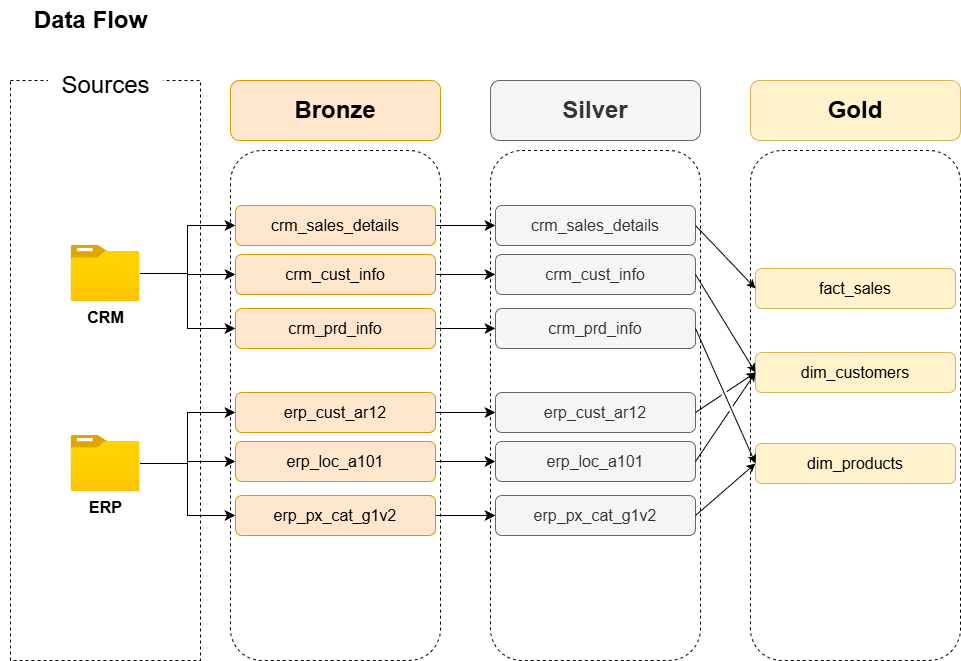

The diagram above was exported from draw.io. Its source (the exported page's mxGraphModel, read from the mxfile embedded in the PNG):
<mxGraphModel dx="704" dy="794" grid="1" gridSize="10" guides="1" tooltips="1" connect="1" arrows="1" fold="1" page="1" pageScale="1" pageWidth="850" pageHeight="1100" math="0" shadow="0">
  <root>
    <mxCell id="0" />
    <mxCell id="1" parent="0" />
    <mxCell id="fSHFucfjSwjT-3hdIuv0-1" parent="1" style="rounded=0;whiteSpace=wrap;html=1;fillColor=none;dashed=1;" value="" vertex="1">
      <mxGeometry height="580" width="190" x="110" y="120" as="geometry" />
    </mxCell>
    <mxCell id="fSHFucfjSwjT-3hdIuv0-2" parent="1" style="text;html=1;whiteSpace=wrap;strokeColor=none;fillColor=default;align=center;verticalAlign=middle;rounded=0;fontSize=24;" value="Sources" vertex="1">
      <mxGeometry height="30" width="115" x="147.5" y="110" as="geometry" />
    </mxCell>
    <mxCell id="fSHFucfjSwjT-3hdIuv0-5" parent="1" style="image;aspect=fixed;html=1;points=[];align=center;fontSize=12;image=img/lib/azure2/general/Folder_Blank.svg;" value="&lt;b&gt;&lt;font style=&quot;font-size: 16px;&quot;&gt;CRM&lt;/font&gt;&lt;/b&gt;" vertex="1">
      <mxGeometry height="56.00000000000001" width="69" x="170.5" y="285" as="geometry" />
    </mxCell>
    <mxCell id="fSHFucfjSwjT-3hdIuv0-7" parent="1" style="image;aspect=fixed;html=1;points=[];align=center;fontSize=12;image=img/lib/azure2/general/Folder_Blank.svg;" value="&lt;b&gt;&lt;font style=&quot;font-size: 16px;&quot;&gt;ERP&lt;/font&gt;&lt;/b&gt;" vertex="1">
      <mxGeometry height="56.00000000000001" width="69" x="170.5" y="475" as="geometry" />
    </mxCell>
    <mxCell id="fSHFucfjSwjT-3hdIuv0-8" parent="1" style="rounded=1;whiteSpace=wrap;html=1;fillColor=#ffe6cc;strokeColor=#d79b00;" value="&lt;font style=&quot;font-size: 24px;&quot;&gt;&lt;b&gt;Bronze&lt;/b&gt;&lt;/font&gt;" vertex="1">
      <mxGeometry height="60" width="210" x="330" y="120" as="geometry" />
    </mxCell>
    <mxCell id="fSHFucfjSwjT-3hdIuv0-9" parent="1" style="rounded=1;whiteSpace=wrap;html=1;fillColor=none;strokeColor=default;dashed=1;" value="" vertex="1">
      <mxGeometry height="510" width="210" x="330" y="190" as="geometry" />
    </mxCell>
    <mxCell id="hIagv9pvdiPK_Z2K1eeF-9" edge="1" parent="1" source="fSHFucfjSwjT-3hdIuv0-10" style="edgeStyle=none;curved=1;rounded=0;orthogonalLoop=1;jettySize=auto;html=1;fontSize=12;startSize=8;endSize=8;" target="hIagv9pvdiPK_Z2K1eeF-3">
      <mxGeometry relative="1" as="geometry" />
    </mxCell>
    <mxCell id="fSHFucfjSwjT-3hdIuv0-10" parent="1" style="rounded=1;whiteSpace=wrap;html=1;fillColor=#ffe6cc;strokeColor=#d79b00;" value="&lt;font style=&quot;font-size: 16px;&quot;&gt;crm_sales_details&lt;/font&gt;" vertex="1">
      <mxGeometry height="40" width="200" x="335" y="245" as="geometry" />
    </mxCell>
    <mxCell id="hIagv9pvdiPK_Z2K1eeF-10" edge="1" parent="1" source="fSHFucfjSwjT-3hdIuv0-11" style="edgeStyle=none;curved=1;rounded=0;orthogonalLoop=1;jettySize=auto;html=1;fontSize=12;startSize=8;endSize=8;" target="hIagv9pvdiPK_Z2K1eeF-4">
      <mxGeometry relative="1" as="geometry" />
    </mxCell>
    <mxCell id="fSHFucfjSwjT-3hdIuv0-11" parent="1" style="rounded=1;whiteSpace=wrap;html=1;fillColor=#ffe6cc;strokeColor=#d79b00;" value="&lt;span style=&quot;font-size: 16px;&quot;&gt;crm_cust_info&lt;/span&gt;" vertex="1">
      <mxGeometry height="40" width="200" x="335" y="294" as="geometry" />
    </mxCell>
    <mxCell id="hIagv9pvdiPK_Z2K1eeF-11" edge="1" parent="1" source="fSHFucfjSwjT-3hdIuv0-12" style="edgeStyle=none;curved=1;rounded=0;orthogonalLoop=1;jettySize=auto;html=1;fontSize=12;startSize=8;endSize=8;" target="hIagv9pvdiPK_Z2K1eeF-5">
      <mxGeometry relative="1" as="geometry" />
    </mxCell>
    <mxCell id="fSHFucfjSwjT-3hdIuv0-12" parent="1" style="rounded=1;whiteSpace=wrap;html=1;fillColor=#ffe6cc;strokeColor=#d79b00;" value="&lt;font style=&quot;font-size: 16px;&quot;&gt;crm_prd_info&lt;/font&gt;" vertex="1">
      <mxGeometry height="40" width="200" x="335" y="348" as="geometry" />
    </mxCell>
    <mxCell id="fSHFucfjSwjT-3hdIuv0-17" edge="1" parent="1" source="fSHFucfjSwjT-3hdIuv0-5" style="edgeStyle=elbowEdgeStyle;elbow=horizontal;endArrow=classic;html=1;curved=0;rounded=0;endSize=8;startSize=8;fontSize=12;" target="fSHFucfjSwjT-3hdIuv0-10" value="">
      <mxGeometry height="50" relative="1" width="50" as="geometry">
        <mxPoint x="232.5" y="315" as="sourcePoint" />
        <mxPoint x="282.5" y="265" as="targetPoint" />
      </mxGeometry>
    </mxCell>
    <mxCell id="fSHFucfjSwjT-3hdIuv0-18" edge="1" parent="1" source="fSHFucfjSwjT-3hdIuv0-5" style="edgeStyle=elbowEdgeStyle;elbow=horizontal;endArrow=classic;html=1;curved=0;rounded=0;endSize=8;startSize=8;fontSize=12;" target="fSHFucfjSwjT-3hdIuv0-11" value="">
      <mxGeometry height="50" relative="1" width="50" as="geometry">
        <mxPoint x="390" y="455" as="sourcePoint" />
        <mxPoint x="440" y="405" as="targetPoint" />
      </mxGeometry>
    </mxCell>
    <mxCell id="fSHFucfjSwjT-3hdIuv0-20" edge="1" parent="1" source="fSHFucfjSwjT-3hdIuv0-5" style="edgeStyle=elbowEdgeStyle;elbow=horizontal;endArrow=classic;html=1;curved=0;rounded=0;endSize=8;startSize=8;fontSize=12;" target="fSHFucfjSwjT-3hdIuv0-12" value="">
      <mxGeometry height="50" relative="1" width="50" as="geometry">
        <mxPoint x="390" y="455" as="sourcePoint" />
        <mxPoint x="440" y="405" as="targetPoint" />
      </mxGeometry>
    </mxCell>
    <mxCell id="hIagv9pvdiPK_Z2K1eeF-12" edge="1" parent="1" source="fSHFucfjSwjT-3hdIuv0-22" style="edgeStyle=none;curved=1;rounded=0;orthogonalLoop=1;jettySize=auto;html=1;fontSize=12;startSize=8;endSize=8;" target="hIagv9pvdiPK_Z2K1eeF-6">
      <mxGeometry relative="1" as="geometry" />
    </mxCell>
    <mxCell id="fSHFucfjSwjT-3hdIuv0-22" parent="1" style="rounded=1;whiteSpace=wrap;html=1;fillColor=#ffe6cc;strokeColor=#d79b00;" value="&lt;font style=&quot;font-size: 16px;&quot;&gt;erp_cust_ar12&lt;/font&gt;" vertex="1">
      <mxGeometry height="40" width="200" x="335" y="432" as="geometry" />
    </mxCell>
    <mxCell id="hIagv9pvdiPK_Z2K1eeF-13" edge="1" parent="1" source="fSHFucfjSwjT-3hdIuv0-23" style="edgeStyle=none;curved=1;rounded=0;orthogonalLoop=1;jettySize=auto;html=1;fontSize=12;startSize=8;endSize=8;" target="hIagv9pvdiPK_Z2K1eeF-7">
      <mxGeometry relative="1" as="geometry" />
    </mxCell>
    <mxCell id="fSHFucfjSwjT-3hdIuv0-23" parent="1" style="rounded=1;whiteSpace=wrap;html=1;fillColor=#ffe6cc;strokeColor=#d79b00;" value="&lt;span style=&quot;font-size: 16px;&quot;&gt;erp_loc_a101&lt;/span&gt;" vertex="1">
      <mxGeometry height="40" width="200" x="335" y="481" as="geometry" />
    </mxCell>
    <mxCell id="hIagv9pvdiPK_Z2K1eeF-14" edge="1" parent="1" source="fSHFucfjSwjT-3hdIuv0-24" style="edgeStyle=none;curved=1;rounded=0;orthogonalLoop=1;jettySize=auto;html=1;fontSize=12;startSize=8;endSize=8;" target="hIagv9pvdiPK_Z2K1eeF-8">
      <mxGeometry relative="1" as="geometry" />
    </mxCell>
    <mxCell id="fSHFucfjSwjT-3hdIuv0-24" parent="1" style="rounded=1;whiteSpace=wrap;html=1;fillColor=#ffe6cc;strokeColor=#d79b00;" value="&lt;font style=&quot;font-size: 16px;&quot;&gt;erp_px_cat_g1v2&lt;/font&gt;" vertex="1">
      <mxGeometry height="40" width="200" x="335" y="535" as="geometry" />
    </mxCell>
    <mxCell id="fSHFucfjSwjT-3hdIuv0-25" edge="1" parent="1" source="fSHFucfjSwjT-3hdIuv0-7" style="edgeStyle=elbowEdgeStyle;elbow=horizontal;endArrow=classic;html=1;curved=0;rounded=0;endSize=8;startSize=8;fontSize=12;" target="fSHFucfjSwjT-3hdIuv0-22" value="">
      <mxGeometry height="50" relative="1" width="50" as="geometry">
        <mxPoint x="330" y="395" as="sourcePoint" />
        <mxPoint x="425" y="450" as="targetPoint" />
      </mxGeometry>
    </mxCell>
    <mxCell id="fSHFucfjSwjT-3hdIuv0-26" edge="1" parent="1" source="fSHFucfjSwjT-3hdIuv0-7" style="edgeStyle=elbowEdgeStyle;elbow=horizontal;endArrow=classic;html=1;curved=0;rounded=0;endSize=8;startSize=8;fontSize=12;" target="fSHFucfjSwjT-3hdIuv0-23" value="">
      <mxGeometry height="50" relative="1" width="50" as="geometry">
        <mxPoint x="380" y="475" as="sourcePoint" />
        <mxPoint x="475" y="530" as="targetPoint" />
      </mxGeometry>
    </mxCell>
    <mxCell id="fSHFucfjSwjT-3hdIuv0-27" edge="1" parent="1" source="fSHFucfjSwjT-3hdIuv0-7" style="edgeStyle=elbowEdgeStyle;elbow=horizontal;endArrow=classic;html=1;curved=0;rounded=0;endSize=8;startSize=8;fontSize=12;" target="fSHFucfjSwjT-3hdIuv0-24" value="">
      <mxGeometry height="50" relative="1" width="50" as="geometry">
        <mxPoint x="180" y="464.9999999999998" as="sourcePoint" />
        <mxPoint x="405.5" y="562" as="targetPoint" />
      </mxGeometry>
    </mxCell>
    <mxCell id="fSHFucfjSwjT-3hdIuv0-29" parent="1" style="text;strokeColor=none;fillColor=none;html=1;fontSize=24;fontStyle=1;verticalAlign=middle;align=center;" value="Data Flow" vertex="1">
      <mxGeometry height="40" width="180" x="100" y="40" as="geometry" />
    </mxCell>
    <mxCell id="hIagv9pvdiPK_Z2K1eeF-1" parent="1" style="rounded=1;whiteSpace=wrap;html=1;fillColor=#f5f5f5;strokeColor=#666666;fontColor=#333333;" value="&lt;font style=&quot;font-size: 24px;&quot;&gt;&lt;b&gt;Silver&lt;/b&gt;&lt;/font&gt;" vertex="1">
      <mxGeometry height="60" width="210" x="590" y="120" as="geometry" />
    </mxCell>
    <mxCell id="hIagv9pvdiPK_Z2K1eeF-2" parent="1" style="rounded=1;whiteSpace=wrap;html=1;fillColor=none;strokeColor=default;dashed=1;" value="" vertex="1">
      <mxGeometry height="510" width="210" x="590" y="190" as="geometry" />
    </mxCell>
    <mxCell id="hIagv9pvdiPK_Z2K1eeF-3" parent="1" style="rounded=1;whiteSpace=wrap;html=1;fillColor=#f5f5f5;strokeColor=#666666;fontColor=#333333;" value="&lt;font style=&quot;font-size: 16px;&quot;&gt;crm_sales_details&lt;/font&gt;" vertex="1">
      <mxGeometry height="40" width="200" x="595" y="245" as="geometry" />
    </mxCell>
    <mxCell id="hIagv9pvdiPK_Z2K1eeF-4" parent="1" style="rounded=1;whiteSpace=wrap;html=1;fillColor=#f5f5f5;strokeColor=#666666;fontColor=#333333;" value="&lt;span style=&quot;font-size: 16px;&quot;&gt;crm_cust_info&lt;/span&gt;" vertex="1">
      <mxGeometry height="40" width="200" x="595" y="294" as="geometry" />
    </mxCell>
    <mxCell id="hIagv9pvdiPK_Z2K1eeF-5" parent="1" style="rounded=1;whiteSpace=wrap;html=1;fillColor=#f5f5f5;strokeColor=#666666;fontColor=#333333;" value="&lt;font style=&quot;font-size: 16px;&quot;&gt;crm_prd_info&lt;/font&gt;" vertex="1">
      <mxGeometry height="40" width="200" x="595" y="348" as="geometry" />
    </mxCell>
    <mxCell id="hIagv9pvdiPK_Z2K1eeF-6" parent="1" style="rounded=1;whiteSpace=wrap;html=1;fillColor=#f5f5f5;strokeColor=#666666;fontColor=#333333;" value="&lt;font style=&quot;font-size: 16px;&quot;&gt;erp_cust_ar12&lt;/font&gt;" vertex="1">
      <mxGeometry height="40" width="200" x="595" y="432" as="geometry" />
    </mxCell>
    <mxCell id="hIagv9pvdiPK_Z2K1eeF-7" parent="1" style="rounded=1;whiteSpace=wrap;html=1;fillColor=#f5f5f5;strokeColor=#666666;fontColor=#333333;" value="&lt;span style=&quot;font-size: 16px;&quot;&gt;erp_loc_a101&lt;/span&gt;" vertex="1">
      <mxGeometry height="40" width="200" x="595" y="481" as="geometry" />
    </mxCell>
    <mxCell id="hIagv9pvdiPK_Z2K1eeF-8" parent="1" style="rounded=1;whiteSpace=wrap;html=1;fillColor=#f5f5f5;strokeColor=#666666;fontColor=#333333;" value="&lt;font style=&quot;font-size: 16px;&quot;&gt;erp_px_cat_g1v2&lt;/font&gt;" vertex="1">
      <mxGeometry height="40" width="200" x="595" y="535" as="geometry" />
    </mxCell>
    <mxCell id="OQRlWXk8Oi-YEzEZhO3H-1" parent="1" style="rounded=1;whiteSpace=wrap;html=1;fillColor=#fff2cc;strokeColor=#d6b656;" value="&lt;span style=&quot;font-size: 24px;&quot;&gt;&lt;b&gt;Gold&lt;/b&gt;&lt;/span&gt;" vertex="1">
      <mxGeometry height="60" width="210" x="850" y="120" as="geometry" />
    </mxCell>
    <mxCell id="OQRlWXk8Oi-YEzEZhO3H-2" parent="1" style="rounded=1;whiteSpace=wrap;html=1;fillColor=none;strokeColor=default;dashed=1;" value="" vertex="1">
      <mxGeometry height="510" width="210" x="850" y="190" as="geometry" />
    </mxCell>
    <mxCell id="OQRlWXk8Oi-YEzEZhO3H-3" parent="1" style="rounded=1;whiteSpace=wrap;html=1;fillColor=#fff2cc;strokeColor=#d6b656;" value="&lt;font style=&quot;font-size: 16px;&quot;&gt;fact_sales&lt;/font&gt;" vertex="1">
      <mxGeometry height="40" width="200" x="855" y="308" as="geometry" />
    </mxCell>
    <mxCell id="OQRlWXk8Oi-YEzEZhO3H-4" parent="1" style="rounded=1;whiteSpace=wrap;html=1;fillColor=#fff2cc;strokeColor=#d6b656;" value="&lt;span style=&quot;font-size: 16px;&quot;&gt;dim_customers&lt;/span&gt;" vertex="1">
      <mxGeometry height="40" width="200" x="855" y="392" as="geometry" />
    </mxCell>
    <mxCell id="OQRlWXk8Oi-YEzEZhO3H-5" parent="1" style="rounded=1;whiteSpace=wrap;html=1;fillColor=#fff2cc;strokeColor=#d6b656;" value="&lt;font style=&quot;font-size: 16px;&quot;&gt;dim_products&lt;/font&gt;" vertex="1">
      <mxGeometry height="40" width="200" x="855" y="483" as="geometry" />
    </mxCell>
    <mxCell id="OQRlWXk8Oi-YEzEZhO3H-18" edge="1" parent="1" source="hIagv9pvdiPK_Z2K1eeF-3" style="endArrow=classic;html=1;rounded=0;exitX=1;exitY=0.5;exitDx=0;exitDy=0;entryX=0;entryY=0.5;entryDx=0;entryDy=0;jumpStyle=gap;" target="OQRlWXk8Oi-YEzEZhO3H-3" value="">
      <mxGeometry height="50" relative="1" width="50" as="geometry">
        <mxPoint x="810" y="440" as="sourcePoint" />
        <mxPoint x="860" y="390" as="targetPoint" />
      </mxGeometry>
    </mxCell>
    <mxCell id="OQRlWXk8Oi-YEzEZhO3H-19" edge="1" parent="1" source="hIagv9pvdiPK_Z2K1eeF-4" style="endArrow=classic;html=1;rounded=0;exitX=1;exitY=0.5;exitDx=0;exitDy=0;entryX=0;entryY=0.5;entryDx=0;entryDy=0;jumpStyle=gap;" target="OQRlWXk8Oi-YEzEZhO3H-4" value="">
      <mxGeometry height="50" relative="1" width="50" as="geometry">
        <mxPoint x="810" y="440" as="sourcePoint" />
        <mxPoint x="860" y="390" as="targetPoint" />
      </mxGeometry>
    </mxCell>
    <mxCell id="OQRlWXk8Oi-YEzEZhO3H-20" edge="1" parent="1" source="hIagv9pvdiPK_Z2K1eeF-5" style="endArrow=classic;html=1;rounded=0;exitX=1;exitY=0.5;exitDx=0;exitDy=0;entryX=0;entryY=0.5;entryDx=0;entryDy=0;jumpStyle=gap;" target="OQRlWXk8Oi-YEzEZhO3H-5" value="">
      <mxGeometry height="50" relative="1" width="50" as="geometry">
        <mxPoint x="810" y="440" as="sourcePoint" />
        <mxPoint x="860" y="390" as="targetPoint" />
      </mxGeometry>
    </mxCell>
    <mxCell id="OQRlWXk8Oi-YEzEZhO3H-21" edge="1" parent="1" source="hIagv9pvdiPK_Z2K1eeF-6" style="endArrow=classic;html=1;rounded=0;exitX=1;exitY=0.5;exitDx=0;exitDy=0;entryX=0;entryY=0.5;entryDx=0;entryDy=0;jumpStyle=gap;" target="OQRlWXk8Oi-YEzEZhO3H-4" value="">
      <mxGeometry height="50" relative="1" width="50" as="geometry">
        <mxPoint x="810" y="440" as="sourcePoint" />
        <mxPoint x="860" y="390" as="targetPoint" />
      </mxGeometry>
    </mxCell>
    <mxCell id="OQRlWXk8Oi-YEzEZhO3H-22" edge="1" parent="1" source="hIagv9pvdiPK_Z2K1eeF-7" style="endArrow=classic;html=1;rounded=0;exitX=1;exitY=0.5;exitDx=0;exitDy=0;entryX=0;entryY=0.5;entryDx=0;entryDy=0;jumpStyle=gap;" target="OQRlWXk8Oi-YEzEZhO3H-4" value="">
      <mxGeometry height="50" relative="1" width="50" as="geometry">
        <mxPoint x="810" y="510" as="sourcePoint" />
        <mxPoint x="860" y="460" as="targetPoint" />
      </mxGeometry>
    </mxCell>
    <mxCell id="OQRlWXk8Oi-YEzEZhO3H-23" edge="1" parent="1" source="hIagv9pvdiPK_Z2K1eeF-8" style="endArrow=classic;html=1;rounded=0;exitX=1;exitY=0.5;exitDx=0;exitDy=0;entryX=0;entryY=0.5;entryDx=0;entryDy=0;jumpStyle=gap;" target="OQRlWXk8Oi-YEzEZhO3H-5" value="">
      <mxGeometry height="50" relative="1" width="50" as="geometry">
        <mxPoint x="810" y="510" as="sourcePoint" />
        <mxPoint x="860" y="460" as="targetPoint" />
      </mxGeometry>
    </mxCell>
  </root>
</mxGraphModel>